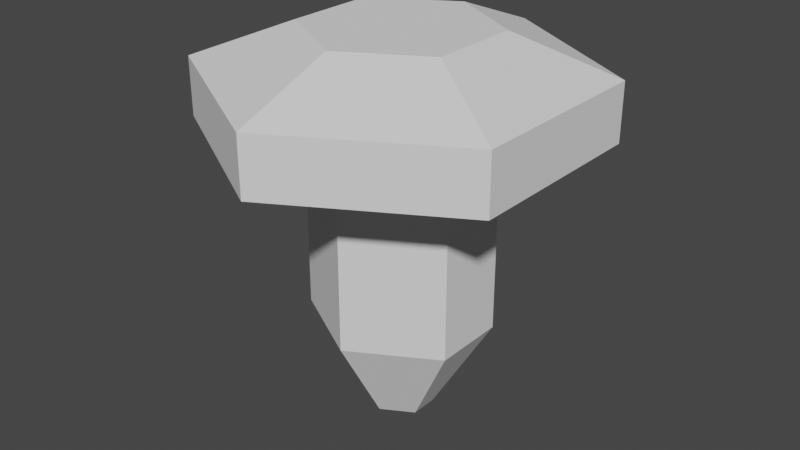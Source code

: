 # Source: Volt.blend  (saved by Blender 3.0.42; exported with 4.5.12 LTS)
import bpy
from mathutils import Matrix  # noqa: F401  (used for matrix-valued properties, if any)

bpy.ops.wm.read_factory_settings(use_empty=True)
scene = bpy.context.scene
scene.name = 'Scene'

# ---- collections
col_collection = bpy.data.collections.new('Collection'); scene.collection.children.link(col_collection)

# ---- world
world_world = bpy.data.worlds.new('World'); scene.world = world_world
world_world.use_nodes = True; world_world.node_tree.nodes.clear()
_N = world_world.node_tree.nodes; _L = world_world.node_tree.links
n0 = _N.new('ShaderNodeOutputWorld'); n0.name = 'World Output'; n0.location = (300, 300)
n1 = _N.new('ShaderNodeBackground'); n1.name = 'Background'; n1.location = (10, 300)
n1.inputs[0].default_value = (0.05088, 0.05088, 0.05088, 1.0)
_L.new(n1.outputs[0], n0.inputs[0])
n0.is_active_output = True
world_world.color = (0.05088, 0.05088, 0.05088)
world_world.use_sun_shadow = False
world_world.sun_shadow_jitter_overblur = 0.0

# ---- meshes
me_001 = bpy.data.meshes.new('平面.001')
me_001.from_pydata([(-0.5021, 0.0, 0.0), (0.5021, 0.0, 0.0), (0.5021, 0.1923, 0.0), (-0.5021, 0.1923, 0.0), (-0.5021, -0.1923, 0.0), (0.5021, -0.1923, 0.0), (0.0, -0.4434, 0.0), (0.0, 0.4434, 0.0), (1.0, -0.5, 0.3), (0.0, 1.0, 0.3), (-1.0, 0.0, 0.3), (1.0, 0.5, 0.3), (-1.0, 0.5, 0.3), (0.0, -1.0, 0.3), (-1.0, -0.5, 0.3), (1.0, 0.0, 0.3), (-1.0, 0.0, 0.0), (-1.0, 0.5, 0.0), (-1.0, -0.5, 0.0), (1.0, -0.5, 0.0), (0.0, -1.0, 0.0), (1.0, 0.5, 0.0), (0.0, 1.0, 0.0), (1.0, 0.0, 0.0), (-0.5021, 0.0, -1.0), (-0.5021, 0.1923, -1.0), (-0.5021, -0.1923, -1.0), (0.5021, -0.1923, -1.0), (0.0, -0.4434, -1.0), (0.5021, 0.1923, -1.0), (0.0, 0.4434, -1.0), (0.5021, 0.0, -1.0), (-0.1864, 0.0, -1.5), (-0.1864, 0.07139, -1.5), (-0.1864, -0.07139, -1.5), (0.1864, -0.07139, -1.5), (-6.119e-07, -0.1646, -1.5), (0.1864, 0.07139, -1.5), (-6.119e-07, 0.1646, -1.5), (0.1864, 0.0, -1.5), (-0.4799, 0.2399, 0.5), (0.0, 0.4799, 0.5), (0.4799, 0.0, 0.5), (0.4799, 0.2399, 0.5), (-0.4799, -0.2399, 0.5), (0.0, -0.4799, 0.5), (-0.4799, 0.0, 0.5), (0.4799, -0.2399, 0.5)], [], [(23, 15, 8, 19), (16, 10, 12, 17), (22, 9, 11, 21), (1, 31, 29, 2), (17, 12, 9, 22), (19, 8, 13, 20), (18, 14, 10, 16), (21, 11, 15, 23), (20, 13, 14, 18), (14, 44, 46, 10), (0, 16, 17, 3), (4, 18, 16, 0), (5, 19, 20, 6), (7, 22, 21, 2), (3, 17, 22, 7), (6, 20, 18, 4), (2, 21, 23, 1), (1, 23, 19, 5), (27, 35, 39, 31), (7, 30, 25, 3), (6, 28, 27, 5), (3, 25, 24, 0), (5, 27, 31, 1), (4, 26, 28, 6), (2, 29, 30, 7), (0, 24, 26, 4), (33, 38, 37, 39, 35, 36, 34, 32), (26, 34, 36, 28), (29, 37, 38, 30), (24, 32, 34, 26), (31, 39, 37, 29), (30, 38, 33, 25), (28, 36, 35, 27), (25, 33, 32, 24), (40, 46, 44, 45, 47, 42, 43, 41), (15, 42, 47, 8), (8, 47, 45, 13), (11, 43, 42, 15), (10, 46, 40, 12), (12, 40, 41, 9), (9, 41, 43, 11), (13, 45, 44, 14)])
_uv = me_001.uv_layers.new(name='UVマップ')
_uv.uv.foreach_set('vector', [0.0, 0.0, 0.0, 0.0, 0.0, 0.0, 0.0, 0.0, 0.0, 0.0, 0.0, 0.0, 0.0, 0.0, 0.0, 0.0, 0.0, 0.0, 0.0, 0.0, 0.0, 0.0, 0.0, 0.0, 0.0, 0.0, 0.0, 0.0, 0.0, 0.0, 0.0, 0.0, 0.0, 0.0, 0.0, 0.0, 0.0, 0.0, 0.0, 0.0, 0.0, 0.0, 0.0, 0.0, 0.0, 0.0, 0.0, 0.0, 0.0, 0.0, 0.0, 0.0, 0.0, 0.0, 0.0, 0.0, 0.0, 0.0, 0.0, 0.0, 0.0, 0.0, 0.0, 0.0, 0.0, 0.0, 0.0, 0.0, 0.0, 0.0, 0.0, 0.0, 0.0, 0.0, 0.0, 0.0, 0.0, 0.0, 0.0, 0.0, 0.0, 0.0, 0.0, 0.0, 0.0, 0.0, 0.0, 0.0, 0.0, 0.0, 0.0, 0.0, 0.0, 0.0, 0.0, 0.0, 0.0, 0.0, 0.0, 0.0, 0.0, 0.0, 0.0, 0.0, 0.0, 0.0, 0.0, 0.0, 0.0, 0.0, 0.0, 0.0, 0.0, 0.0, 0.0, 0.0, 0.0, 0.0, 0.0, 0.0, 0.0, 0.0, 0.0, 0.0, 0.0, 0.0, 0.0, 0.0, 0.0, 0.0, 0.0, 0.0, 0.0, 0.0, 0.0, 0.0, 0.0, 0.0, 0.0, 0.0, 0.0, 0.0, 0.0, 0.0, 0.0, 0.0, 0.0, 0.0, 0.0, 0.0, 0.0, 0.0, 0.0, 0.0, 0.0, 0.0, 0.0, 0.0, 0.0, 0.0, 0.0, 0.0, 0.0, 0.0, 0.0, 0.0, 0.0, 0.0, 0.0, 0.0, 0.0, 0.0, 0.0, 0.0, 0.0, 0.0, 0.0, 0.0, 0.0, 0.0, 0.0, 0.0, 0.0, 0.0, 0.0, 0.0, 0.0, 0.0, 0.0, 0.0, 0.0, 0.0, 0.0, 0.0, 0.0, 0.0, 0.0, 0.0, 0.0, 0.0, 0.0, 0.0, 0.0, 0.0, 0.0, 0.0, 0.0, 0.0, 0.0, 0.0, 0.0, 0.0, 0.0, 0.0, 0.0, 0.0, 0.0, 0.0, 0.0, 0.0, 0.0, 0.0, 0.0, 0.0, 0.0, 0.0, 0.0, 0.0, 0.0, 0.0, 0.0, 0.0, 0.0, 0.0, 0.0, 0.0, 0.0, 0.0, 0.0, 0.0, 0.0, 0.0, 0.0, 0.0, 0.0, 0.0, 0.0, 0.0, 0.0, 0.0, 0.0, 0.0, 0.0, 0.0, 0.0, 0.0, 0.0, 0.0, 0.0, 0.0, 0.0, 0.0, 0.0, 0.0, 0.0, 0.0, 0.0, 0.0, 0.0, 0.0, 0.0, 0.0, 0.0, 0.0, 0.0, 0.0, 0.0, 0.0, 0.0, 0.0, 0.0, 0.0, 0.0, 0.0, 0.0, 0.0, 0.0, 0.0, 0.0, 0.0, 0.0, 0.0, 0.0, 0.0, 0.0, 0.0, 0.0, 0.0, 0.0, 0.0, 0.0, 0.0, 0.0, 0.0, 0.0, 0.0, 0.0, 0.0, 0.0, 0.0, 0.0, 0.0, 0.0, 0.0, 0.0, 0.0, 0.0, 0.0, 0.0, 0.0, 0.0, 0.0, 0.0, 0.0, 0.0, 0.0, 0.0, 0.0, 0.0, 0.0, 0.0, 0.0, 0.0, 0.0, 0.0, 0.0, 0.0, 0.0, 0.0, 0.0, 0.0, 0.0, 0.0, 0.0, 0.0, 0.0, 0.0, 0.0, 0.0, 0.0, 0.0, 0.0])
me_001.use_remesh_fix_poles = True
me_001.use_remesh_preserve_attributes = False
me_001.update()

# ---- objects
ob_x = bpy.data.objects.new('平面', me_001)

# ---- transforms, parenting, visibility, modifiers, constraints
ob_x.location = (0.0, 0.0, 0.0)
ob_x.scale = (0.2644, 0.3046, 0.3046)

# ---- collection membership
col_collection.objects.link(ob_x)

# ---- scene / render settings (as saved in the file)
scene.frame_start = 1; scene.frame_end = 250; scene.frame_set(1)
scene.render.engine = 'BLENDER_EEVEE_NEXT'
scene.cycles.sampling_pattern = 'TABULATED_SOBOL'
scene.cycles.use_light_tree = False
scene.view_settings.view_transform = 'Filmic'
bpy.context.view_layer.update()

# ---- added for rendering (the .blend has no active camera and no usable light): camera, sun
cam_auto = bpy.data.cameras.new('AutoCamera')
cam_auto.lens = 50.0
cam_auto.sensor_width = 36.0
cam_auto.clip_end = 1000.0
ob_auto_camera = bpy.data.objects.new('AutoCamera', cam_auto)
scene.collection.objects.link(ob_auto_camera)
ob_auto_camera.location = (0.935235, -1.12228, 0.595901)
ob_auto_camera.rotation_euler = (1.09748, -7.21219e-08, 0.694738)
scene.camera = ob_auto_camera
light_auto_sun = bpy.data.lights.new('AutoSun', 'SUN')
light_auto_sun.energy = 3.0
light_auto_sun.angle = 0.0523599
ob_auto_sun = bpy.data.objects.new('AutoSun', light_auto_sun)
scene.collection.objects.link(ob_auto_sun)
ob_auto_sun.rotation_euler = (0.872665, 0.174533, 0.523599)
bpy.context.view_layer.update()
